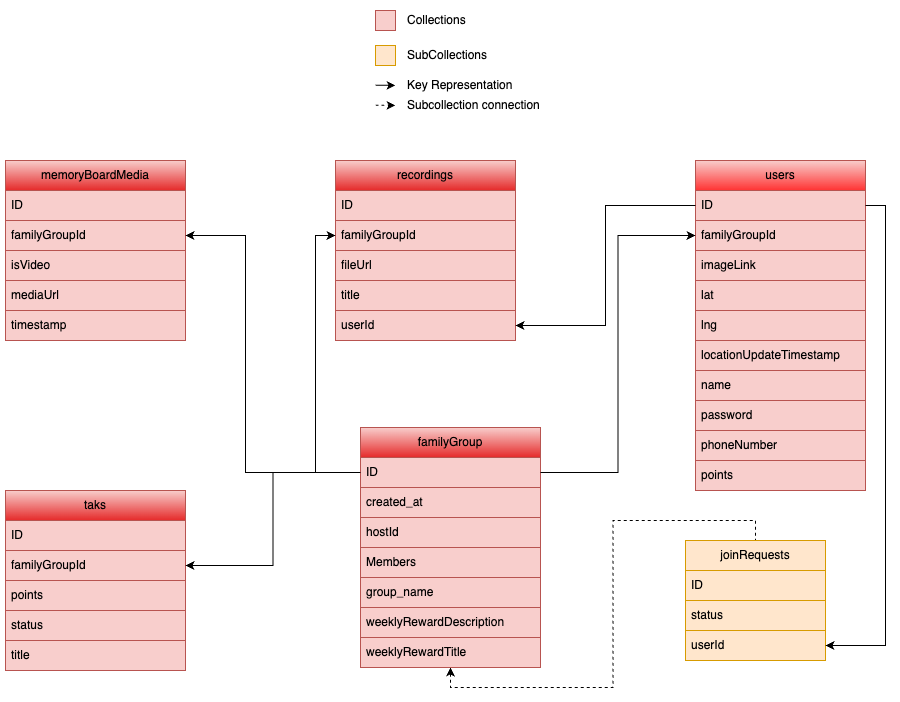

The diagram above was exported from draw.io. Its source (the exported page's mxGraphModel, read from the mxfile embedded in the PNG):
<mxGraphModel dx="1710" dy="1085" grid="1" gridSize="10" guides="1" tooltips="1" connect="1" arrows="1" fold="1" page="1" pageScale="1" pageWidth="2336" pageHeight="1654" math="0" shadow="0">
  <root>
    <mxCell id="0" />
    <mxCell id="1" parent="0" />
    <mxCell id="GNXXwOsIfTvLUwKlKvDP-1" value="users" style="swimlane;fontStyle=0;childLayout=stackLayout;horizontal=1;startSize=30;horizontalStack=0;resizeParent=1;resizeParentMax=0;resizeLast=0;collapsible=1;marginBottom=0;whiteSpace=wrap;html=1;resizeWidth=1;resizeHeight=1;fillColor=#f8cecc;strokeColor=#b85450;swimlaneFillColor=none;gradientColor=#FF3333;" parent="1" vertex="1">
      <mxGeometry x="1240" y="440" width="170" height="330" as="geometry" />
    </mxCell>
    <mxCell id="GNXXwOsIfTvLUwKlKvDP-2" value="ID" style="text;strokeColor=#b85450;fillColor=#f8cecc;align=left;verticalAlign=middle;spacingLeft=4;spacingRight=4;overflow=hidden;points=[[0,0.5],[1,0.5]];portConstraint=eastwest;rotatable=0;whiteSpace=wrap;html=1;" parent="GNXXwOsIfTvLUwKlKvDP-1" vertex="1">
      <mxGeometry y="30" width="170" height="30" as="geometry" />
    </mxCell>
    <mxCell id="GNXXwOsIfTvLUwKlKvDP-3" value="familyGroupId" style="text;strokeColor=#b85450;fillColor=#f8cecc;align=left;verticalAlign=middle;spacingLeft=4;spacingRight=4;overflow=hidden;points=[[0,0.5],[1,0.5]];portConstraint=eastwest;rotatable=0;whiteSpace=wrap;html=1;" parent="GNXXwOsIfTvLUwKlKvDP-1" vertex="1">
      <mxGeometry y="60" width="170" height="30" as="geometry" />
    </mxCell>
    <mxCell id="GNXXwOsIfTvLUwKlKvDP-4" value="imageLink" style="text;strokeColor=#b85450;fillColor=#f8cecc;align=left;verticalAlign=middle;spacingLeft=4;spacingRight=4;overflow=hidden;points=[[0,0.5],[1,0.5]];portConstraint=eastwest;rotatable=0;whiteSpace=wrap;html=1;" parent="GNXXwOsIfTvLUwKlKvDP-1" vertex="1">
      <mxGeometry y="90" width="170" height="30" as="geometry" />
    </mxCell>
    <mxCell id="GNXXwOsIfTvLUwKlKvDP-5" value="lat" style="text;strokeColor=#b85450;fillColor=#f8cecc;align=left;verticalAlign=middle;spacingLeft=4;spacingRight=4;overflow=hidden;points=[[0,0.5],[1,0.5]];portConstraint=eastwest;rotatable=0;whiteSpace=wrap;html=1;" parent="GNXXwOsIfTvLUwKlKvDP-1" vertex="1">
      <mxGeometry y="120" width="170" height="30" as="geometry" />
    </mxCell>
    <mxCell id="GNXXwOsIfTvLUwKlKvDP-7" value="lng" style="text;strokeColor=#b85450;fillColor=#f8cecc;align=left;verticalAlign=middle;spacingLeft=4;spacingRight=4;overflow=hidden;points=[[0,0.5],[1,0.5]];portConstraint=eastwest;rotatable=0;whiteSpace=wrap;html=1;" parent="GNXXwOsIfTvLUwKlKvDP-1" vertex="1">
      <mxGeometry y="150" width="170" height="30" as="geometry" />
    </mxCell>
    <mxCell id="GNXXwOsIfTvLUwKlKvDP-6" value="locationUpdateTimestamp" style="text;strokeColor=#b85450;fillColor=#f8cecc;align=left;verticalAlign=middle;spacingLeft=4;spacingRight=4;overflow=hidden;points=[[0,0.5],[1,0.5]];portConstraint=eastwest;rotatable=0;whiteSpace=wrap;html=1;" parent="GNXXwOsIfTvLUwKlKvDP-1" vertex="1">
      <mxGeometry y="180" width="170" height="30" as="geometry" />
    </mxCell>
    <mxCell id="muFuv7WZ3M7dN5u8Wp5V-31" value="name" style="text;strokeColor=#b85450;fillColor=#f8cecc;align=left;verticalAlign=middle;spacingLeft=4;spacingRight=4;overflow=hidden;points=[[0,0.5],[1,0.5]];portConstraint=eastwest;rotatable=0;whiteSpace=wrap;html=1;" parent="GNXXwOsIfTvLUwKlKvDP-1" vertex="1">
      <mxGeometry y="210" width="170" height="30" as="geometry" />
    </mxCell>
    <mxCell id="muFuv7WZ3M7dN5u8Wp5V-32" value="password" style="text;strokeColor=#b85450;fillColor=#f8cecc;align=left;verticalAlign=middle;spacingLeft=4;spacingRight=4;overflow=hidden;points=[[0,0.5],[1,0.5]];portConstraint=eastwest;rotatable=0;whiteSpace=wrap;html=1;" parent="GNXXwOsIfTvLUwKlKvDP-1" vertex="1">
      <mxGeometry y="240" width="170" height="30" as="geometry" />
    </mxCell>
    <mxCell id="muFuv7WZ3M7dN5u8Wp5V-33" value="phoneNumber" style="text;strokeColor=#b85450;fillColor=#f8cecc;align=left;verticalAlign=middle;spacingLeft=4;spacingRight=4;overflow=hidden;points=[[0,0.5],[1,0.5]];portConstraint=eastwest;rotatable=0;whiteSpace=wrap;html=1;" parent="GNXXwOsIfTvLUwKlKvDP-1" vertex="1">
      <mxGeometry y="270" width="170" height="30" as="geometry" />
    </mxCell>
    <mxCell id="muFuv7WZ3M7dN5u8Wp5V-34" value="points" style="text;strokeColor=#b85450;fillColor=#f8cecc;align=left;verticalAlign=middle;spacingLeft=4;spacingRight=4;overflow=hidden;points=[[0,0.5],[1,0.5]];portConstraint=eastwest;rotatable=0;whiteSpace=wrap;html=1;" parent="GNXXwOsIfTvLUwKlKvDP-1" vertex="1">
      <mxGeometry y="300" width="170" height="30" as="geometry" />
    </mxCell>
    <mxCell id="M1i3LN2-0fNq54dywgGp-6" style="edgeStyle=orthogonalEdgeStyle;rounded=0;orthogonalLoop=1;jettySize=auto;html=1;exitX=0.5;exitY=1;exitDx=0;exitDy=0;entryX=0.5;entryY=0;entryDx=0;entryDy=0;startArrow=classic;startFill=1;endArrow=none;endFill=0;dashed=1;" edge="1" parent="1" source="GNXXwOsIfTvLUwKlKvDP-28" target="muFuv7WZ3M7dN5u8Wp5V-6">
      <mxGeometry relative="1" as="geometry" />
    </mxCell>
    <mxCell id="GNXXwOsIfTvLUwKlKvDP-28" value="familyGroup" style="swimlane;fontStyle=0;childLayout=stackLayout;horizontal=1;startSize=30;horizontalStack=0;resizeParent=1;resizeParentMax=0;resizeLast=0;collapsible=1;marginBottom=0;whiteSpace=wrap;html=1;fillColor=#f8cecc;strokeColor=#b85450;swimlaneFillColor=none;gradientColor=#e52a2a;" parent="1" vertex="1">
      <mxGeometry x="905" y="707" width="180" height="240" as="geometry" />
    </mxCell>
    <mxCell id="GNXXwOsIfTvLUwKlKvDP-29" value="ID" style="text;strokeColor=#b85450;fillColor=#f8cecc;align=left;verticalAlign=middle;spacingLeft=4;spacingRight=4;overflow=hidden;points=[[0,0.5],[1,0.5]];portConstraint=eastwest;rotatable=0;whiteSpace=wrap;html=1;" parent="GNXXwOsIfTvLUwKlKvDP-28" vertex="1">
      <mxGeometry y="30" width="180" height="30" as="geometry" />
    </mxCell>
    <mxCell id="muFuv7WZ3M7dN5u8Wp5V-3" value="created_at" style="text;strokeColor=#b85450;fillColor=#f8cecc;align=left;verticalAlign=middle;spacingLeft=4;spacingRight=4;overflow=hidden;points=[[0,0.5],[1,0.5]];portConstraint=eastwest;rotatable=0;whiteSpace=wrap;html=1;" parent="GNXXwOsIfTvLUwKlKvDP-28" vertex="1">
      <mxGeometry y="60" width="180" height="30" as="geometry" />
    </mxCell>
    <mxCell id="muFuv7WZ3M7dN5u8Wp5V-4" value="hostId" style="text;strokeColor=#b85450;fillColor=#f8cecc;align=left;verticalAlign=middle;spacingLeft=4;spacingRight=4;overflow=hidden;points=[[0,0.5],[1,0.5]];portConstraint=eastwest;rotatable=0;whiteSpace=wrap;html=1;" parent="GNXXwOsIfTvLUwKlKvDP-28" vertex="1">
      <mxGeometry y="90" width="180" height="30" as="geometry" />
    </mxCell>
    <mxCell id="muFuv7WZ3M7dN5u8Wp5V-5" value="Members" style="text;strokeColor=#b85450;fillColor=#f8cecc;align=left;verticalAlign=middle;spacingLeft=4;spacingRight=4;overflow=hidden;points=[[0,0.5],[1,0.5]];portConstraint=eastwest;rotatable=0;whiteSpace=wrap;html=1;" parent="GNXXwOsIfTvLUwKlKvDP-28" vertex="1">
      <mxGeometry y="120" width="180" height="30" as="geometry" />
    </mxCell>
    <mxCell id="muFuv7WZ3M7dN5u8Wp5V-2" value="group_name" style="text;strokeColor=#b85450;fillColor=#f8cecc;align=left;verticalAlign=middle;spacingLeft=4;spacingRight=4;overflow=hidden;points=[[0,0.5],[1,0.5]];portConstraint=eastwest;rotatable=0;whiteSpace=wrap;html=1;" parent="GNXXwOsIfTvLUwKlKvDP-28" vertex="1">
      <mxGeometry y="150" width="180" height="30" as="geometry" />
    </mxCell>
    <mxCell id="GNXXwOsIfTvLUwKlKvDP-30" value="weeklyRewardDescription" style="text;strokeColor=#b85450;fillColor=#f8cecc;align=left;verticalAlign=middle;spacingLeft=4;spacingRight=4;overflow=hidden;points=[[0,0.5],[1,0.5]];portConstraint=eastwest;rotatable=0;whiteSpace=wrap;html=1;" parent="GNXXwOsIfTvLUwKlKvDP-28" vertex="1">
      <mxGeometry y="180" width="180" height="30" as="geometry" />
    </mxCell>
    <mxCell id="GNXXwOsIfTvLUwKlKvDP-31" value="weeklyRewardTitle" style="text;strokeColor=#b85450;fillColor=#f8cecc;align=left;verticalAlign=middle;spacingLeft=4;spacingRight=4;overflow=hidden;points=[[0,0.5],[1,0.5]];portConstraint=eastwest;rotatable=0;whiteSpace=wrap;html=1;" parent="GNXXwOsIfTvLUwKlKvDP-28" vertex="1">
      <mxGeometry y="210" width="180" height="30" as="geometry" />
    </mxCell>
    <mxCell id="GNXXwOsIfTvLUwKlKvDP-63" value="" style="rounded=0;whiteSpace=wrap;html=1;fillColor=#f8cecc;strokeColor=#b85450;" parent="1" vertex="1">
      <mxGeometry x="920" y="290" width="20" height="20" as="geometry" />
    </mxCell>
    <mxCell id="GNXXwOsIfTvLUwKlKvDP-64" value="Collections" style="text;html=1;strokeColor=none;fillColor=none;align=left;verticalAlign=middle;whiteSpace=wrap;rounded=0;" parent="1" vertex="1">
      <mxGeometry x="950" y="285" width="70" height="30" as="geometry" />
    </mxCell>
    <mxCell id="GNXXwOsIfTvLUwKlKvDP-65" value="" style="rounded=0;whiteSpace=wrap;html=1;fillColor=#ffe6cc;strokeColor=#d79b00;" parent="1" vertex="1">
      <mxGeometry x="920" y="325" width="20" height="20" as="geometry" />
    </mxCell>
    <mxCell id="GNXXwOsIfTvLUwKlKvDP-66" value="SubCollections" style="text;html=1;strokeColor=none;fillColor=none;align=left;verticalAlign=middle;whiteSpace=wrap;rounded=0;" parent="1" vertex="1">
      <mxGeometry x="950" y="320" width="90" height="30" as="geometry" />
    </mxCell>
    <mxCell id="GNXXwOsIfTvLUwKlKvDP-67" value="" style="endArrow=classic;html=1;rounded=0;" parent="1" edge="1">
      <mxGeometry width="50" height="50" relative="1" as="geometry">
        <mxPoint x="920" y="364.85" as="sourcePoint" />
        <mxPoint x="940" y="364.85" as="targetPoint" />
      </mxGeometry>
    </mxCell>
    <mxCell id="GNXXwOsIfTvLUwKlKvDP-68" value="Subcollection connection" style="text;html=1;strokeColor=none;fillColor=none;align=left;verticalAlign=middle;whiteSpace=wrap;rounded=0;" parent="1" vertex="1">
      <mxGeometry x="950" y="370" width="170" height="30" as="geometry" />
    </mxCell>
    <mxCell id="GNXXwOsIfTvLUwKlKvDP-69" value="" style="endArrow=classic;html=1;rounded=0;dashed=1;" parent="1" edge="1">
      <mxGeometry width="50" height="50" relative="1" as="geometry">
        <mxPoint x="920" y="384.85" as="sourcePoint" />
        <mxPoint x="940" y="384.85" as="targetPoint" />
      </mxGeometry>
    </mxCell>
    <mxCell id="GNXXwOsIfTvLUwKlKvDP-70" value="Key Representation" style="text;html=1;strokeColor=none;fillColor=none;align=left;verticalAlign=middle;whiteSpace=wrap;rounded=0;" parent="1" vertex="1">
      <mxGeometry x="950" y="350" width="110" height="30" as="geometry" />
    </mxCell>
    <mxCell id="muFuv7WZ3M7dN5u8Wp5V-6" value="joinRequests" style="swimlane;fontStyle=0;childLayout=stackLayout;horizontal=1;startSize=30;horizontalStack=0;resizeParent=1;resizeParentMax=0;resizeLast=0;collapsible=1;marginBottom=0;whiteSpace=wrap;html=1;fillColor=#ffe6cc;strokeColor=#d79b00;" parent="1" vertex="1">
      <mxGeometry x="1230" y="820" width="140" height="120" as="geometry" />
    </mxCell>
    <mxCell id="muFuv7WZ3M7dN5u8Wp5V-7" value="ID" style="text;strokeColor=#d79b00;fillColor=#ffe6cc;align=left;verticalAlign=middle;spacingLeft=4;spacingRight=4;overflow=hidden;points=[[0,0.5],[1,0.5]];portConstraint=eastwest;rotatable=0;whiteSpace=wrap;html=1;" parent="muFuv7WZ3M7dN5u8Wp5V-6" vertex="1">
      <mxGeometry y="30" width="140" height="30" as="geometry" />
    </mxCell>
    <mxCell id="muFuv7WZ3M7dN5u8Wp5V-8" value="status" style="text;strokeColor=#d79b00;fillColor=#ffe6cc;align=left;verticalAlign=middle;spacingLeft=4;spacingRight=4;overflow=hidden;points=[[0,0.5],[1,0.5]];portConstraint=eastwest;rotatable=0;whiteSpace=wrap;html=1;" parent="muFuv7WZ3M7dN5u8Wp5V-6" vertex="1">
      <mxGeometry y="60" width="140" height="30" as="geometry" />
    </mxCell>
    <mxCell id="muFuv7WZ3M7dN5u8Wp5V-9" value="userId" style="text;strokeColor=#d79b00;fillColor=#ffe6cc;align=left;verticalAlign=middle;spacingLeft=4;spacingRight=4;overflow=hidden;points=[[0,0.5],[1,0.5]];portConstraint=eastwest;rotatable=0;whiteSpace=wrap;html=1;" parent="muFuv7WZ3M7dN5u8Wp5V-6" vertex="1">
      <mxGeometry y="90" width="140" height="30" as="geometry" />
    </mxCell>
    <mxCell id="muFuv7WZ3M7dN5u8Wp5V-11" value="memoryBoardMedia" style="swimlane;fontStyle=0;childLayout=stackLayout;horizontal=1;startSize=30;horizontalStack=0;resizeParent=1;resizeParentMax=0;resizeLast=0;collapsible=1;marginBottom=0;whiteSpace=wrap;html=1;fillColor=#f8cecc;strokeColor=#b85450;swimlaneFillColor=none;gradientColor=#e52a2a;" parent="1" vertex="1">
      <mxGeometry x="550" y="440" width="180" height="180" as="geometry" />
    </mxCell>
    <mxCell id="muFuv7WZ3M7dN5u8Wp5V-12" value="ID" style="text;strokeColor=#b85450;fillColor=#f8cecc;align=left;verticalAlign=middle;spacingLeft=4;spacingRight=4;overflow=hidden;points=[[0,0.5],[1,0.5]];portConstraint=eastwest;rotatable=0;whiteSpace=wrap;html=1;" parent="muFuv7WZ3M7dN5u8Wp5V-11" vertex="1">
      <mxGeometry y="30" width="180" height="30" as="geometry" />
    </mxCell>
    <mxCell id="muFuv7WZ3M7dN5u8Wp5V-13" value="familyGroupId" style="text;strokeColor=#b85450;fillColor=#f8cecc;align=left;verticalAlign=middle;spacingLeft=4;spacingRight=4;overflow=hidden;points=[[0,0.5],[1,0.5]];portConstraint=eastwest;rotatable=0;whiteSpace=wrap;html=1;" parent="muFuv7WZ3M7dN5u8Wp5V-11" vertex="1">
      <mxGeometry y="60" width="180" height="30" as="geometry" />
    </mxCell>
    <mxCell id="muFuv7WZ3M7dN5u8Wp5V-14" value="isVideo" style="text;strokeColor=#b85450;fillColor=#f8cecc;align=left;verticalAlign=middle;spacingLeft=4;spacingRight=4;overflow=hidden;points=[[0,0.5],[1,0.5]];portConstraint=eastwest;rotatable=0;whiteSpace=wrap;html=1;" parent="muFuv7WZ3M7dN5u8Wp5V-11" vertex="1">
      <mxGeometry y="90" width="180" height="30" as="geometry" />
    </mxCell>
    <mxCell id="muFuv7WZ3M7dN5u8Wp5V-15" value="mediaUrl" style="text;strokeColor=#b85450;fillColor=#f8cecc;align=left;verticalAlign=middle;spacingLeft=4;spacingRight=4;overflow=hidden;points=[[0,0.5],[1,0.5]];portConstraint=eastwest;rotatable=0;whiteSpace=wrap;html=1;" parent="muFuv7WZ3M7dN5u8Wp5V-11" vertex="1">
      <mxGeometry y="120" width="180" height="30" as="geometry" />
    </mxCell>
    <mxCell id="muFuv7WZ3M7dN5u8Wp5V-16" value="timestamp" style="text;strokeColor=#b85450;fillColor=#f8cecc;align=left;verticalAlign=middle;spacingLeft=4;spacingRight=4;overflow=hidden;points=[[0,0.5],[1,0.5]];portConstraint=eastwest;rotatable=0;whiteSpace=wrap;html=1;" parent="muFuv7WZ3M7dN5u8Wp5V-11" vertex="1">
      <mxGeometry y="150" width="180" height="30" as="geometry" />
    </mxCell>
    <mxCell id="muFuv7WZ3M7dN5u8Wp5V-19" value="recordings" style="swimlane;fontStyle=0;childLayout=stackLayout;horizontal=1;startSize=30;horizontalStack=0;resizeParent=1;resizeParentMax=0;resizeLast=0;collapsible=1;marginBottom=0;whiteSpace=wrap;html=1;fillColor=#f8cecc;strokeColor=#b85450;swimlaneFillColor=none;gradientColor=#e52a2a;" parent="1" vertex="1">
      <mxGeometry x="880" y="440" width="180" height="180" as="geometry" />
    </mxCell>
    <mxCell id="muFuv7WZ3M7dN5u8Wp5V-20" value="ID" style="text;strokeColor=#b85450;fillColor=#f8cecc;align=left;verticalAlign=middle;spacingLeft=4;spacingRight=4;overflow=hidden;points=[[0,0.5],[1,0.5]];portConstraint=eastwest;rotatable=0;whiteSpace=wrap;html=1;" parent="muFuv7WZ3M7dN5u8Wp5V-19" vertex="1">
      <mxGeometry y="30" width="180" height="30" as="geometry" />
    </mxCell>
    <mxCell id="muFuv7WZ3M7dN5u8Wp5V-21" value="familyGroupId" style="text;strokeColor=#b85450;fillColor=#f8cecc;align=left;verticalAlign=middle;spacingLeft=4;spacingRight=4;overflow=hidden;points=[[0,0.5],[1,0.5]];portConstraint=eastwest;rotatable=0;whiteSpace=wrap;html=1;" parent="muFuv7WZ3M7dN5u8Wp5V-19" vertex="1">
      <mxGeometry y="60" width="180" height="30" as="geometry" />
    </mxCell>
    <mxCell id="muFuv7WZ3M7dN5u8Wp5V-22" value="fileUrl" style="text;strokeColor=#b85450;fillColor=#f8cecc;align=left;verticalAlign=middle;spacingLeft=4;spacingRight=4;overflow=hidden;points=[[0,0.5],[1,0.5]];portConstraint=eastwest;rotatable=0;whiteSpace=wrap;html=1;" parent="muFuv7WZ3M7dN5u8Wp5V-19" vertex="1">
      <mxGeometry y="90" width="180" height="30" as="geometry" />
    </mxCell>
    <mxCell id="muFuv7WZ3M7dN5u8Wp5V-23" value="title" style="text;strokeColor=#b85450;fillColor=#f8cecc;align=left;verticalAlign=middle;spacingLeft=4;spacingRight=4;overflow=hidden;points=[[0,0.5],[1,0.5]];portConstraint=eastwest;rotatable=0;whiteSpace=wrap;html=1;" parent="muFuv7WZ3M7dN5u8Wp5V-19" vertex="1">
      <mxGeometry y="120" width="180" height="30" as="geometry" />
    </mxCell>
    <mxCell id="muFuv7WZ3M7dN5u8Wp5V-24" value="userId" style="text;strokeColor=#b85450;fillColor=#f8cecc;align=left;verticalAlign=middle;spacingLeft=4;spacingRight=4;overflow=hidden;points=[[0,0.5],[1,0.5]];portConstraint=eastwest;rotatable=0;whiteSpace=wrap;html=1;" parent="muFuv7WZ3M7dN5u8Wp5V-19" vertex="1">
      <mxGeometry y="150" width="180" height="30" as="geometry" />
    </mxCell>
    <mxCell id="muFuv7WZ3M7dN5u8Wp5V-25" value="taks" style="swimlane;fontStyle=0;childLayout=stackLayout;horizontal=1;startSize=30;horizontalStack=0;resizeParent=1;resizeParentMax=0;resizeLast=0;collapsible=1;marginBottom=0;whiteSpace=wrap;html=1;fillColor=#f8cecc;strokeColor=#b85450;swimlaneFillColor=none;gradientColor=#e52a2a;" parent="1" vertex="1">
      <mxGeometry x="550" y="770" width="180" height="180" as="geometry" />
    </mxCell>
    <mxCell id="muFuv7WZ3M7dN5u8Wp5V-26" value="ID" style="text;strokeColor=#b85450;fillColor=#f8cecc;align=left;verticalAlign=middle;spacingLeft=4;spacingRight=4;overflow=hidden;points=[[0,0.5],[1,0.5]];portConstraint=eastwest;rotatable=0;whiteSpace=wrap;html=1;" parent="muFuv7WZ3M7dN5u8Wp5V-25" vertex="1">
      <mxGeometry y="30" width="180" height="30" as="geometry" />
    </mxCell>
    <mxCell id="muFuv7WZ3M7dN5u8Wp5V-27" value="familyGroupId" style="text;strokeColor=#b85450;fillColor=#f8cecc;align=left;verticalAlign=middle;spacingLeft=4;spacingRight=4;overflow=hidden;points=[[0,0.5],[1,0.5]];portConstraint=eastwest;rotatable=0;whiteSpace=wrap;html=1;" parent="muFuv7WZ3M7dN5u8Wp5V-25" vertex="1">
      <mxGeometry y="60" width="180" height="30" as="geometry" />
    </mxCell>
    <mxCell id="muFuv7WZ3M7dN5u8Wp5V-28" value="points" style="text;strokeColor=#b85450;fillColor=#f8cecc;align=left;verticalAlign=middle;spacingLeft=4;spacingRight=4;overflow=hidden;points=[[0,0.5],[1,0.5]];portConstraint=eastwest;rotatable=0;whiteSpace=wrap;html=1;" parent="muFuv7WZ3M7dN5u8Wp5V-25" vertex="1">
      <mxGeometry y="90" width="180" height="30" as="geometry" />
    </mxCell>
    <mxCell id="muFuv7WZ3M7dN5u8Wp5V-29" value="status" style="text;strokeColor=#b85450;fillColor=#f8cecc;align=left;verticalAlign=middle;spacingLeft=4;spacingRight=4;overflow=hidden;points=[[0,0.5],[1,0.5]];portConstraint=eastwest;rotatable=0;whiteSpace=wrap;html=1;" parent="muFuv7WZ3M7dN5u8Wp5V-25" vertex="1">
      <mxGeometry y="120" width="180" height="30" as="geometry" />
    </mxCell>
    <mxCell id="muFuv7WZ3M7dN5u8Wp5V-30" value="title" style="text;strokeColor=#b85450;fillColor=#f8cecc;align=left;verticalAlign=middle;spacingLeft=4;spacingRight=4;overflow=hidden;points=[[0,0.5],[1,0.5]];portConstraint=eastwest;rotatable=0;whiteSpace=wrap;html=1;" parent="muFuv7WZ3M7dN5u8Wp5V-25" vertex="1">
      <mxGeometry y="150" width="180" height="30" as="geometry" />
    </mxCell>
    <mxCell id="M1i3LN2-0fNq54dywgGp-1" style="edgeStyle=orthogonalEdgeStyle;rounded=0;orthogonalLoop=1;jettySize=auto;html=1;exitX=1;exitY=0.5;exitDx=0;exitDy=0;entryX=0;entryY=0.5;entryDx=0;entryDy=0;endArrow=none;endFill=0;startArrow=classic;startFill=1;" edge="1" parent="1" source="muFuv7WZ3M7dN5u8Wp5V-13" target="GNXXwOsIfTvLUwKlKvDP-29">
      <mxGeometry relative="1" as="geometry">
        <Array as="points">
          <mxPoint x="790" y="515" />
          <mxPoint x="790" y="752" />
        </Array>
      </mxGeometry>
    </mxCell>
    <mxCell id="M1i3LN2-0fNq54dywgGp-2" style="edgeStyle=orthogonalEdgeStyle;rounded=0;orthogonalLoop=1;jettySize=auto;html=1;exitX=1;exitY=0.5;exitDx=0;exitDy=0;entryX=0;entryY=0.5;entryDx=0;entryDy=0;endArrow=none;endFill=0;startArrow=classic;startFill=1;" edge="1" parent="1" source="muFuv7WZ3M7dN5u8Wp5V-27" target="GNXXwOsIfTvLUwKlKvDP-29">
      <mxGeometry relative="1" as="geometry" />
    </mxCell>
    <mxCell id="M1i3LN2-0fNq54dywgGp-3" style="edgeStyle=orthogonalEdgeStyle;rounded=0;orthogonalLoop=1;jettySize=auto;html=1;exitX=0;exitY=0.5;exitDx=0;exitDy=0;entryX=0;entryY=0.5;entryDx=0;entryDy=0;endArrow=none;endFill=0;startArrow=classic;startFill=1;" edge="1" parent="1" source="muFuv7WZ3M7dN5u8Wp5V-21" target="GNXXwOsIfTvLUwKlKvDP-29">
      <mxGeometry relative="1" as="geometry" />
    </mxCell>
    <mxCell id="M1i3LN2-0fNq54dywgGp-4" style="edgeStyle=orthogonalEdgeStyle;rounded=0;orthogonalLoop=1;jettySize=auto;html=1;exitX=1;exitY=0.5;exitDx=0;exitDy=0;entryX=0;entryY=0.5;entryDx=0;entryDy=0;" edge="1" parent="1" source="GNXXwOsIfTvLUwKlKvDP-29" target="GNXXwOsIfTvLUwKlKvDP-3">
      <mxGeometry relative="1" as="geometry" />
    </mxCell>
    <mxCell id="M1i3LN2-0fNq54dywgGp-5" style="edgeStyle=orthogonalEdgeStyle;rounded=0;orthogonalLoop=1;jettySize=auto;html=1;exitX=0;exitY=0.5;exitDx=0;exitDy=0;entryX=1;entryY=0.5;entryDx=0;entryDy=0;" edge="1" parent="1" source="GNXXwOsIfTvLUwKlKvDP-2" target="muFuv7WZ3M7dN5u8Wp5V-24">
      <mxGeometry relative="1" as="geometry" />
    </mxCell>
    <mxCell id="M1i3LN2-0fNq54dywgGp-7" style="edgeStyle=orthogonalEdgeStyle;rounded=0;orthogonalLoop=1;jettySize=auto;html=1;exitX=1;exitY=0.5;exitDx=0;exitDy=0;entryX=1;entryY=0.5;entryDx=0;entryDy=0;" edge="1" parent="1" source="GNXXwOsIfTvLUwKlKvDP-2" target="muFuv7WZ3M7dN5u8Wp5V-9">
      <mxGeometry relative="1" as="geometry" />
    </mxCell>
  </root>
</mxGraphModel>